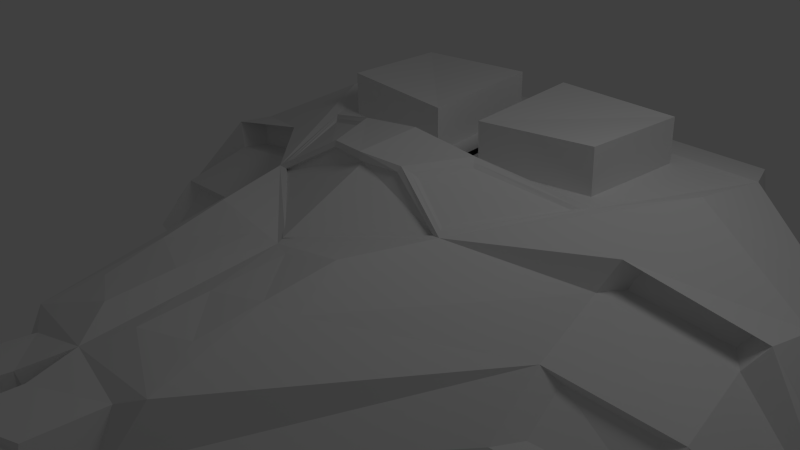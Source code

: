 # Source: indevship.blend  (saved by Blender 2.62.0; exported with 4.5.12 LTS)
import bpy
from mathutils import Matrix  # noqa: F401  (used for matrix-valued properties, if any)

bpy.ops.wm.read_factory_settings(use_empty=True)
scene = bpy.context.scene
scene.name = 'Scene'

# ---- collections
col_collection_1 = bpy.data.collections.new('Collection 1'); scene.collection.children.link(col_collection_1)

# ---- materials (node trees are filled in below, after node groups)
mat_material = bpy.data.materials.new('Material')
mat_material.alpha_threshold = 0.0
mat_material.use_transparent_shadow = False
mat_material.roughness = 0.5
mat_material.line_color = (0.0, 0.0, 0.0, 1.0)

# ---- material node trees

# ---- world
world_world = bpy.data.worlds.new('World'); scene.world = world_world
world_world.color = (0.05088, 0.05088, 0.05088)
world_world.use_sun_shadow = False
world_world.sun_shadow_jitter_overblur = 0.0
world_world.cycles.sampling_method = 'MANUAL'
world_world.cycles.sample_map_resolution = 256

# ---- cameras
cam_camera = bpy.data.cameras.new('Camera')
cam_camera.clip_end = 100.0
cam_camera.lens = 35.0
cam_camera.sensor_width = 32.0
cam_camera.sensor_height = 18.0
cam_camera.ortho_scale = 7.314
cam_camera.dof.focus_distance = 0.0
cam_camera.dof.aperture_fstop = 128.0

# ---- lights
light_lamp = bpy.data.lights.new('Lamp', 'POINT')
light_lamp.transmission_factor = 0.0
light_lamp.cutoff_distance = 30.0
light_lamp.energy = 100.0
light_lamp.shadow_buffer_clip_start = 1.001
light_lamp.shadow_soft_size = 1.0
light_lamp.shadow_maximum_resolution = 0.006
light_lamp.use_absolute_resolution = True
light_lamp.cycles.use_multiple_importance_sampling = False

# ---- meshes
me_cube = bpy.data.meshes.new('Cube')
me_cube.from_pydata([(-1.01, 6.844, -0.2769), (-3.705, -0.6777, -0.7284), (-0.0648, -1.0, -1.0), (-0.04302, 6.959, -0.3968), (-1.163, 6.4, 0.3795), (-3.264, -0.9043, 0.9466), (-0.0648, -1.0, 1.0), (-0.04302, 6.503, 0.439), (-2.889, 2.821, -0.1318), (-3.264, -0.9043, 0.9466), (-3.705, -0.6777, -0.7284), (-2.943, 3.672, -0.7129), (-5.503, 2.492, -1.673), (-5.638, 1.099, -1.877), (-5.895, 2.174, -1.327), (-5.998, 1.026, -1.455), (-2.576, -1.804, 0.5558), (-0.5336, -1.865, 0.5899), (-0.5336, -1.865, -0.6871), (-2.858, -1.66, -0.5137), (-2.451, -1.425, -0.368), (-0.9741, -1.556, -0.4781), (-2.272, -1.517, 0.3115), (-0.9741, -1.556, 0.3332), (-2.348, 3.41, -0.4791), (-0.05278, 3.393, -0.6671), (-1.477, 2.914, 0.8912), (0.01708, 4.053, 0.6903), (-2.977, 1.561, 0.687), (-3.285, 1.723, -0.7198), (-5.563, 1.868, -1.764), (-6.13, 1.697, -1.252), (-0.8413, 6.598, 0.2497), (-0.1376, 7.106, 0.3748), (-0.1377, 7.106, -0.2378), (-0.8804, 6.895, -0.2748), (-0.1753, 7.846, -0.1765), (-0.9179, 7.635, -0.2135), (-0.8788, 7.479, 0.327), (-0.1751, 7.846, 0.4361), (-0.3431, 4.194, 0.7394), (-1.076, 4.057, 0.8972), (-0.3381, 6.029, 0.6101), (-0.9142, 5.741, 0.5795), (-4.667, 3.135, -1.041), (-5.193, 0.1309, -1.052), (-4.533, 2.588, -0.3734), (-4.888, -0.02566, 0.1053), (-4.903, 1.789, -1.046), (-4.69, 1.421, 0.3109), (-2.385, 0.4888, -0.9908), (-0.05849, 0.5095, -1.137), (-2.326, 1.212, 0.9731), (-0.05849, 1.306, 0.8375), (-3.113, 0.1946, 1.047), (-3.484, 0.5823, -0.7239), (-5.599, 1.503, -1.818), (-6.067, 1.378, -1.348), (-5.041, 1.001, -1.049), (-4.784, 0.7334, 0.2132), (-0.9749, 1.796, 1.403), (0.03938, 1.838, 1.533), (0.0126, 2.772, 1.467), (-0.5952, 2.653, 1.414), (-1.047, 1.898, 1.298), (-0.7941, 2.563, 1.288), (-1.389, 2.782, 0.9555), (-2.137, 1.39, 0.9445), (-0.02401, 2.731, 1.317), (-0.5554, 2.665, 1.327), (-1.402, 2.853, 0.8317), (-0.0007575, 3.977, 0.7362), (-2.112, 0.9752, 0.9755), (-0.3721, 1.047, 0.8715), (-0.3769, -0.721, 0.9961), (-2.184, -0.6476, 0.9552), (-0.3682, -0.706, 1.635), (-2.175, -0.6327, 1.594), (-2.103, 0.9901, 1.614), (-0.3634, 1.062, 1.51), (-0.5686, 2.691, 1.346), (-0.04471, 2.775, 1.364), (-1.366, 2.897, 0.8767), (-0.03138, 3.941, 0.7427), (-1.017, 1.855, 1.351), (-0.7097, 2.601, 1.35), (-1.427, 2.838, 0.9369), (-2.217, 1.314, 0.9653), (-0.2691, -1.833, 0.8212), (-2.964, -1.753, 0.7763), (-0.2691, -1.833, -0.8636), (-3.336, -1.562, -0.6348), (-0.818, 7.531, 0.2587), (-0.2994, 7.802, 0.3391), (-0.2995, 7.802, -0.1124), (-0.8469, 7.646, -0.1397), (-1.637, 5.234, -0.3717), (-0.0476, 5.288, -0.5235), (-1.31, 4.766, 0.6193), (-0.01485, 5.355, 0.5568), (-2.789, 1.726, 0.252), (-3.103, 2.758, -0.7161), (-5.531, 2.2, -1.716), (-6.005, 1.95, -1.292), (-0.3405, 5.169, 0.6707), (-0.9901, 4.952, 0.7284), (-4.777, 2.504, -1.043), (-4.465, 1.536, -0.05268), (-0.5587, 7.666, 0.2989), (-0.2995, 7.802, 0.1134), (-0.8325, 7.589, 0.05952), (-0.5732, 7.724, -0.126), (-0.566, 7.695, 0.08644), (-0.8067, 7.709, 0.03959), (-0.6586, 7.768, 0.05455), (-0.6626, 7.784, -0.06353), (-0.8147, 7.741, -0.07111), (-0.5364, 7.812, 0.04875), (-0.3921, 7.869, 0.06333), (-0.3921, 7.869, -0.05897), (-0.5404, 7.827, -0.06636), (-0.8107, 7.648, 0.2463), (-0.6511, 7.731, 0.2711), (-0.6556, 7.749, 0.1403), (-0.8196, 7.683, 0.1237), (-0.5472, 7.781, 0.2692), (-0.3921, 7.862, 0.2932), (-0.3921, 7.862, 0.1582), (-0.5515, 7.799, 0.1421), (-4.667, 3.135, -1.041), (-4.533, 2.588, -0.3734), (-2.889, 2.821, -0.1318), (-2.943, 3.672, -0.7129), (-3.123, 2.731, -0.3012), (-3.161, 3.321, -0.7041), (-4.356, 2.949, -0.9316), (-4.263, 2.569, -0.4688), (-2.954, 1.346, 0.2009), (-4.245, 1.2, -0.03375), (-4.419, 1.111, 0.2463), (-3.099, 1.219, 0.536)], [], [(5, 9, 10, 1), (0, 11, 8, 4), (18, 21, 20, 19), (19, 20, 22, 16), (17, 23, 21, 18), (16, 22, 23, 17), (20, 21, 23, 22), (7, 33, 32, 4), (3, 34, 33, 7), (35, 0, 4, 32), (0, 35, 34, 3), (35, 37, 36, 34), (32, 38, 37, 35), (34, 36, 39, 33), (33, 39, 38, 32), (27, 40, 41, 26), (4, 43, 42, 7), (46, 44, 12, 14), (10, 9, 47, 45), (45, 47, 15, 13), (24, 25, 51, 50), (50, 51, 2, 1), (26, 28, 54, 52), (52, 54, 9, 5), (1, 10, 55, 50), (50, 55, 29, 24), (31, 30, 56, 57), (57, 56, 13, 15), (48, 29, 55, 58), (58, 55, 10, 45), (30, 48, 58, 56), (56, 58, 45, 13), (47, 9, 54, 59), (59, 54, 28, 49), (15, 47, 59, 57), (57, 59, 49, 31), (53, 61, 60, 52), (62, 63, 60, 61), (67, 64, 65, 66), (70, 69, 68, 71), (52, 72, 73, 53), (53, 73, 74, 6), (5, 75, 72, 52), (6, 74, 75, 5), (74, 76, 77, 75), (75, 77, 78, 72), (73, 79, 76, 74), (72, 78, 79, 73), (79, 78, 77, 76), (62, 81, 80, 63), (81, 68, 69, 80), (63, 80, 82, 26), (80, 69, 70, 82), (26, 82, 83, 27), (82, 70, 71, 83), (63, 85, 84, 60), (85, 65, 64, 84), (26, 86, 85, 63), (86, 66, 65, 85), (60, 84, 87, 52), (84, 64, 67, 87), (52, 87, 86, 26), (87, 67, 66, 86), (5, 89, 88, 6), (89, 16, 17, 88), (6, 88, 90, 2), (88, 17, 18, 90), (1, 91, 89, 5), (91, 19, 16, 89), (2, 90, 91, 1), (90, 18, 19, 91), (96, 0, 3, 97), (97, 25, 24, 96), (8, 100, 98, 4), (100, 28, 26, 98), (0, 96, 101, 11), (96, 24, 29, 101), (12, 102, 103, 14), (102, 30, 31, 103), (42, 104, 99, 7), (104, 40, 27, 99), (41, 105, 98, 26), (105, 43, 4, 98), (43, 105, 104, 42), (105, 41, 40, 104), (11, 101, 106, 44), (101, 29, 48, 106), (44, 106, 102, 12), (106, 48, 30, 102), (100, 8, 46, 107), (49, 107, 103, 31), (107, 46, 14, 103), (108, 38, 39), (93, 108, 39), (108, 92, 38), (109, 39, 36), (94, 109, 36), (109, 93, 39), (110, 37, 38), (92, 110, 38), (110, 95, 37), (111, 36, 37), (95, 111, 37), (111, 94, 36), (112, 114, 113, 110), (111, 115, 114, 112), (95, 116, 115, 111), (110, 113, 116, 95), (113, 114, 115, 116), (109, 118, 117, 112), (94, 119, 118, 109), (111, 120, 119, 94), (112, 117, 120, 111), (117, 118, 119, 120), (108, 122, 121, 92), (112, 123, 122, 108), (110, 124, 123, 112), (92, 121, 124, 110), (121, 122, 123, 124), (93, 126, 125, 108), (109, 127, 126, 93), (112, 128, 127, 109), (108, 125, 128, 112), (125, 126, 127, 128), (44, 46, 130, 129), (46, 8, 131, 130), (11, 44, 129, 132), (8, 11, 132, 131), (131, 132, 134, 133), (132, 129, 135, 134), (130, 131, 133, 136), (129, 130, 136, 135), (133, 134, 135, 136), (100, 107, 138, 137), (107, 49, 139, 138), (28, 100, 137, 140), (49, 28, 140, 139), (140, 137, 138, 139)])
me_cube.materials.append(mat_material)
me_cube.use_remesh_preserve_volume = False
me_cube.use_remesh_preserve_attributes = False
me_cube.use_mirror_vertex_groups = False
me_cube.update()

# ---- objects
ob_cube = bpy.data.objects.new('Cube', me_cube)
ob_lamp = bpy.data.objects.new('Lamp', light_lamp)
ob_camera = bpy.data.objects.new('Camera', cam_camera)

# ---- transforms, parenting, visibility, modifiers, constraints
ob_cube.location = (0.0, 2.594, 0.0)
ob_cube.rotation_euler = (1.118e-08, 0.0, 3.142)
ob_cube.lock_rotations_4d = False
ob_cube.empty_display_type = 'ARROWS'
ob_cube.lineart.crease_threshold = 0.0
_m = ob_cube.modifiers.new('Mirror', 'MIRROR')
_m.merge_threshold = 0.1
ob_lamp.location = (4.076, 1.005, 5.904)
ob_lamp.rotation_euler = (0.6503, 0.05522, 1.866)
ob_lamp.lock_rotations_4d = False
ob_lamp.empty_display_type = 'ARROWS'
ob_lamp.color = (0.0, 0.0, 0.0, 0.0)
ob_lamp.lineart.crease_threshold = 0.0
ob_camera.location = (7.481, -6.508, 5.344)
ob_camera.rotation_euler = (1.109, 0.01082, 0.8149)
ob_camera.lock_rotations_4d = False
ob_camera.empty_display_type = 'ARROWS'
ob_camera.color = (0.0, 0.0, 0.0, 0.0)
ob_camera.display_type = 'WIRE'
ob_camera.lineart.crease_threshold = 0.0

# ---- collection membership
col_collection_1.objects.link(ob_cube)
col_collection_1.objects.link(ob_lamp)
col_collection_1.objects.link(ob_camera)

# ---- scene / render settings (as saved in the file)
scene.camera = ob_camera
scene.frame_start = 1; scene.frame_end = 250; scene.frame_set(1)
scene.render.engine = 'BLENDER_EEVEE_NEXT'
scene.render.image_settings.color_mode = 'RGB'
scene.render.image_settings.compression = 90
scene.render.resolution_percentage = 50
scene.render.dither_intensity = 0.0
scene.render.bake_margin = 2
scene.render.bake_bias = 0.0
scene.cycles.use_denoising = False
scene.cycles.samples = 10
scene.cycles.sampling_pattern = 'TABULATED_SOBOL'
scene.cycles.light_sampling_threshold = 0.0
scene.cycles.use_adaptive_sampling = False
scene.cycles.use_light_tree = False
scene.cycles.blur_glossy = 0.0
scene.cycles.volume_bounces = 1
scene.cycles.pixel_filter_type = 'GAUSSIAN'
scene.cycles.sample_clamp_indirect = 0.0
scene.view_settings.view_transform = 'Standard'
bpy.context.view_layer.update()
